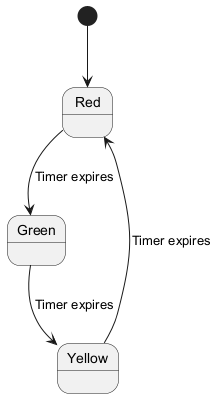

The diagram above was rendered by PlantUML. Its source (embedded in the PNG):
@startuml
[*] --> Red
Red --> Green : Timer expires
Green --> Yellow : Timer expires
Yellow --> Red : Timer expires
@enduml